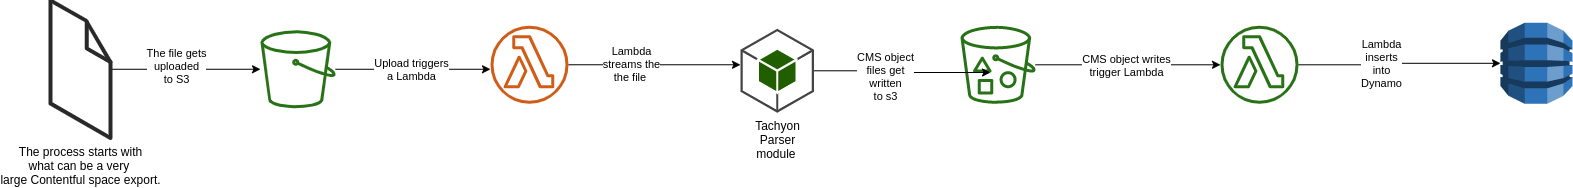

The diagram above was exported from draw.io. Its source (the exported page's mxGraphModel, read from the mxfile embedded in the PNG):
<mxGraphModel dx="927" dy="1020" grid="1" gridSize="10" guides="1" tooltips="1" connect="1" arrows="1" fold="1" page="1" pageScale="1" pageWidth="827" pageHeight="1169" math="0" shadow="0">
  <root>
    <mxCell id="0" />
    <mxCell id="1" parent="0" />
    <mxCell id="VWWaF2DF3V8q3zaD-xdv-6" style="edgeStyle=orthogonalEdgeStyle;rounded=0;orthogonalLoop=1;jettySize=auto;html=1;" parent="1" source="VWWaF2DF3V8q3zaD-xdv-2" target="VWWaF2DF3V8q3zaD-xdv-5" edge="1">
      <mxGeometry relative="1" as="geometry">
        <Array as="points">
          <mxPoint x="300" y="159" />
          <mxPoint x="300" y="159" />
        </Array>
      </mxGeometry>
    </mxCell>
    <mxCell id="VWWaF2DF3V8q3zaD-xdv-7" value="The file gets&lt;br&gt;uploaded&lt;br&gt;to S3" style="edgeLabel;html=1;align=center;verticalAlign=middle;resizable=0;points=[];" parent="VWWaF2DF3V8q3zaD-xdv-6" vertex="1" connectable="0">
      <mxGeometry x="-0.1273" y="3" relative="1" as="geometry">
        <mxPoint as="offset" />
      </mxGeometry>
    </mxCell>
    <mxCell id="VWWaF2DF3V8q3zaD-xdv-2" value="The process starts with&lt;br&gt;what can be a very &lt;br&gt;large Contentful space export." style="verticalLabelPosition=bottom;html=1;verticalAlign=top;strokeWidth=1;align=center;outlineConnect=0;dashed=0;outlineConnect=0;shape=mxgraph.aws3d.file;aspect=fixed;strokeColor=#292929;" parent="1" vertex="1">
      <mxGeometry x="80" y="93" width="60" height="137.54" as="geometry" />
    </mxCell>
    <mxCell id="VWWaF2DF3V8q3zaD-xdv-18" style="edgeStyle=orthogonalEdgeStyle;rounded=0;orthogonalLoop=1;jettySize=auto;html=1;" parent="1" source="VWWaF2DF3V8q3zaD-xdv-4" target="VWWaF2DF3V8q3zaD-xdv-17" edge="1">
      <mxGeometry relative="1" as="geometry" />
    </mxCell>
    <mxCell id="VWWaF2DF3V8q3zaD-xdv-19" value="CMS object writes&lt;br&gt;trigger Lambda" style="edgeLabel;html=1;align=center;verticalAlign=middle;resizable=0;points=[];" parent="VWWaF2DF3V8q3zaD-xdv-18" vertex="1" connectable="0">
      <mxGeometry y="17" relative="1" as="geometry">
        <mxPoint x="-2.9000000000000004" y="17" as="offset" />
      </mxGeometry>
    </mxCell>
    <mxCell id="VWWaF2DF3V8q3zaD-xdv-4" value="" style="outlineConnect=0;fontColor=#232F3E;gradientColor=none;fillColor=#277116;strokeColor=none;dashed=0;verticalLabelPosition=bottom;verticalAlign=top;align=center;html=1;fontSize=12;fontStyle=0;aspect=fixed;pointerEvents=1;shape=mxgraph.aws4.bucket_with_objects;" parent="1" vertex="1">
      <mxGeometry x="990" y="118.27" width="75" height="78" as="geometry" />
    </mxCell>
    <mxCell id="VWWaF2DF3V8q3zaD-xdv-9" style="edgeStyle=orthogonalEdgeStyle;rounded=0;orthogonalLoop=1;jettySize=auto;html=1;" parent="1" source="VWWaF2DF3V8q3zaD-xdv-5" target="VWWaF2DF3V8q3zaD-xdv-8" edge="1">
      <mxGeometry relative="1" as="geometry">
        <Array as="points">
          <mxPoint x="560" y="159" />
          <mxPoint x="560" y="159" />
        </Array>
      </mxGeometry>
    </mxCell>
    <mxCell id="VWWaF2DF3V8q3zaD-xdv-10" value="Upload triggers&lt;br&gt;a Lambda" style="edgeLabel;html=1;align=center;verticalAlign=middle;resizable=0;points=[];" parent="VWWaF2DF3V8q3zaD-xdv-9" vertex="1" connectable="0">
      <mxGeometry x="-0.1282" y="-7" relative="1" as="geometry">
        <mxPoint x="7" y="-7" as="offset" />
      </mxGeometry>
    </mxCell>
    <mxCell id="VWWaF2DF3V8q3zaD-xdv-5" value="" style="outlineConnect=0;fontColor=#232F3E;gradientColor=none;fillColor=#277116;strokeColor=none;dashed=0;verticalLabelPosition=bottom;verticalAlign=top;align=center;html=1;fontSize=12;fontStyle=0;aspect=fixed;pointerEvents=1;shape=mxgraph.aws4.bucket;" parent="1" vertex="1">
      <mxGeometry x="290" y="122.77" width="75" height="78" as="geometry" />
    </mxCell>
    <mxCell id="VWWaF2DF3V8q3zaD-xdv-13" value="Lambda&lt;br&gt;streams the&lt;br&gt;the file&amp;nbsp;" style="edgeStyle=orthogonalEdgeStyle;rounded=0;orthogonalLoop=1;jettySize=auto;html=1;" parent="1" source="VWWaF2DF3V8q3zaD-xdv-8" target="VWWaF2DF3V8q3zaD-xdv-12" edge="1">
      <mxGeometry x="0.901" y="-100" relative="1" as="geometry">
        <Array as="points">
          <mxPoint x="790" y="159" />
          <mxPoint x="790" y="159" />
        </Array>
        <mxPoint x="-100" y="-100" as="offset" />
      </mxGeometry>
    </mxCell>
    <mxCell id="VWWaF2DF3V8q3zaD-xdv-8" value="" style="outlineConnect=0;fontColor=#232F3E;gradientColor=none;fillColor=#D05C17;strokeColor=none;dashed=0;verticalLabelPosition=bottom;verticalAlign=top;align=center;html=1;fontSize=12;fontStyle=0;aspect=fixed;pointerEvents=1;shape=mxgraph.aws4.lambda_function;" parent="1" vertex="1">
      <mxGeometry x="520" y="118.27" width="78" height="78" as="geometry" />
    </mxCell>
    <mxCell id="VWWaF2DF3V8q3zaD-xdv-14" style="edgeStyle=orthogonalEdgeStyle;rounded=0;orthogonalLoop=1;jettySize=auto;html=1;" parent="1" source="VWWaF2DF3V8q3zaD-xdv-12" edge="1">
      <mxGeometry relative="1" as="geometry">
        <mxPoint x="1020" y="165" as="targetPoint" />
        <Array as="points" />
      </mxGeometry>
    </mxCell>
    <mxCell id="VWWaF2DF3V8q3zaD-xdv-15" value="CMS object&lt;br&gt;files get&lt;br&gt;written&lt;br&gt;to s3" style="edgeLabel;html=1;align=center;verticalAlign=middle;resizable=0;points=[];" parent="VWWaF2DF3V8q3zaD-xdv-14" vertex="1" connectable="0">
      <mxGeometry x="-0.2833" y="4" relative="1" as="geometry">
        <mxPoint x="6.4999999999999964" y="9.48" as="offset" />
      </mxGeometry>
    </mxCell>
    <mxCell id="VWWaF2DF3V8q3zaD-xdv-12" value="Tachyon&lt;br&gt;Parser&lt;br&gt;module&amp;nbsp;" style="outlineConnect=0;dashed=0;verticalLabelPosition=bottom;verticalAlign=top;align=center;html=1;shape=mxgraph.aws3.android;fillColor=#205E00;gradientColor=none;" parent="1" vertex="1">
      <mxGeometry x="770" y="121.27" width="73.5" height="84" as="geometry" />
    </mxCell>
    <mxCell id="VWWaF2DF3V8q3zaD-xdv-24" value="Lambda&lt;br&gt;inserts&lt;br&gt;into&lt;br&gt;Dynamo" style="edgeStyle=orthogonalEdgeStyle;rounded=0;orthogonalLoop=1;jettySize=auto;html=1;" parent="1" source="VWWaF2DF3V8q3zaD-xdv-17" target="VWWaF2DF3V8q3zaD-xdv-23" edge="1">
      <mxGeometry x="0.0169" y="-19" relative="1" as="geometry">
        <mxPoint x="-19" y="-19" as="offset" />
      </mxGeometry>
    </mxCell>
    <mxCell id="VWWaF2DF3V8q3zaD-xdv-17" value="" style="outlineConnect=0;fontColor=#232F3E;gradientColor=none;fillColor=#277116;strokeColor=none;dashed=0;verticalLabelPosition=bottom;verticalAlign=top;align=center;html=1;fontSize=12;fontStyle=0;aspect=fixed;pointerEvents=1;shape=mxgraph.aws4.lambda_function;" parent="1" vertex="1">
      <mxGeometry x="1250" y="118.27" width="78" height="78" as="geometry" />
    </mxCell>
    <mxCell id="VWWaF2DF3V8q3zaD-xdv-23" value="" style="outlineConnect=0;dashed=0;verticalLabelPosition=bottom;verticalAlign=top;align=center;html=1;shape=mxgraph.aws3.dynamo_db;fillColor=#2E73B8;gradientColor=none;" parent="1" vertex="1">
      <mxGeometry x="1530" y="115.27" width="72" height="81" as="geometry" />
    </mxCell>
  </root>
</mxGraphModel>